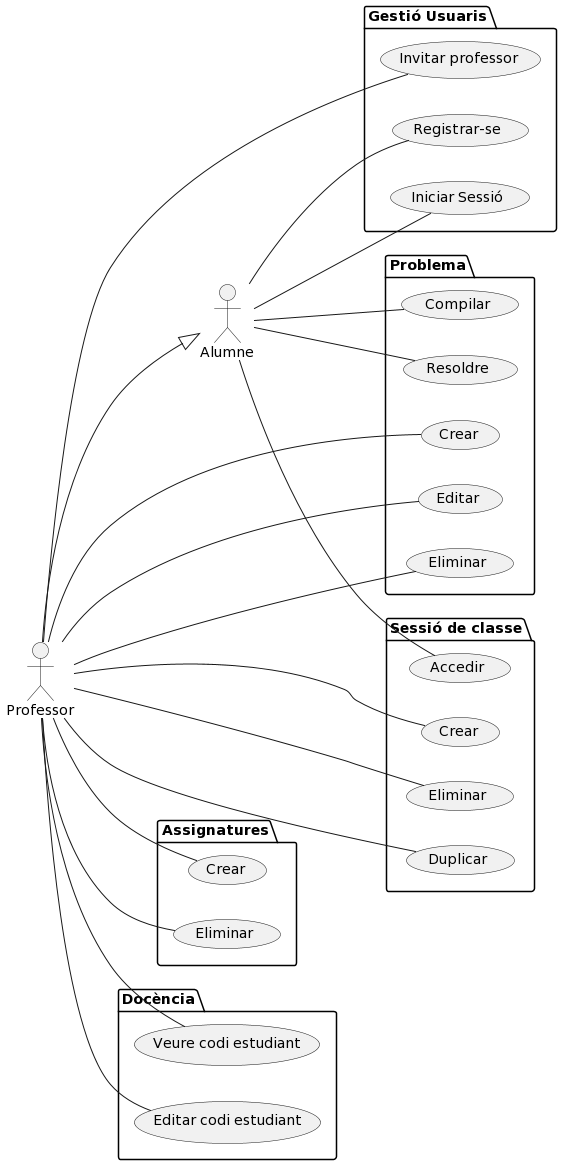

The diagram above was rendered by PlantUML. Its source (embedded in the PNG):
@startuml
left to right direction
Professor --|> Alumne 

package "Gestió Usuaris" {
  usecase "Registrar-se" as Register
  usecase "Iniciar Sessió" as Login
  usecase "Invitar professor" as InviteProfessor
}
Alumne -- Register
Alumne -- Login
Professor -- InviteProfessor

package "Problema" {
  usecase "Crear" as CreateProblem
  usecase "Editar" as EditProblem
  usecase "Eliminar" as DeleteProblem
  usecase "Resoldre" as ResolveProblem
  usecase "Compilar" as ExecuteProblem
}
Alumne -- ResolveProblem
Alumne -- ExecuteProblem
Professor -- CreateProblem
Professor -- EditProblem
Professor -- DeleteProblem

package "Sessió de classe" {
  usecase "Accedir" as JoinSessio
  usecase "Crear" as CreateSession
  usecase "Eliminar" as DeleteSession
  usecase "Duplicar" as DupeSession
}
Professor -- CreateSession
Professor -- DeleteSession
Professor -- DupeSession
Alumne -- JoinSessio

package "Assignatures" {
  usecase "Crear" as CreateSubject
  usecase "Eliminar" as DeleteSubject
}
Professor -- CreateSubject
Professor -- DeleteSubject

package "Docència" {
  usecase "Veure codi estudiant" as PeekStudentCode
  usecase "Editar codi estudiant" as EditStudentCode
}
Professor -- PeekStudentCode
Professor -- EditStudentCode
@enduml